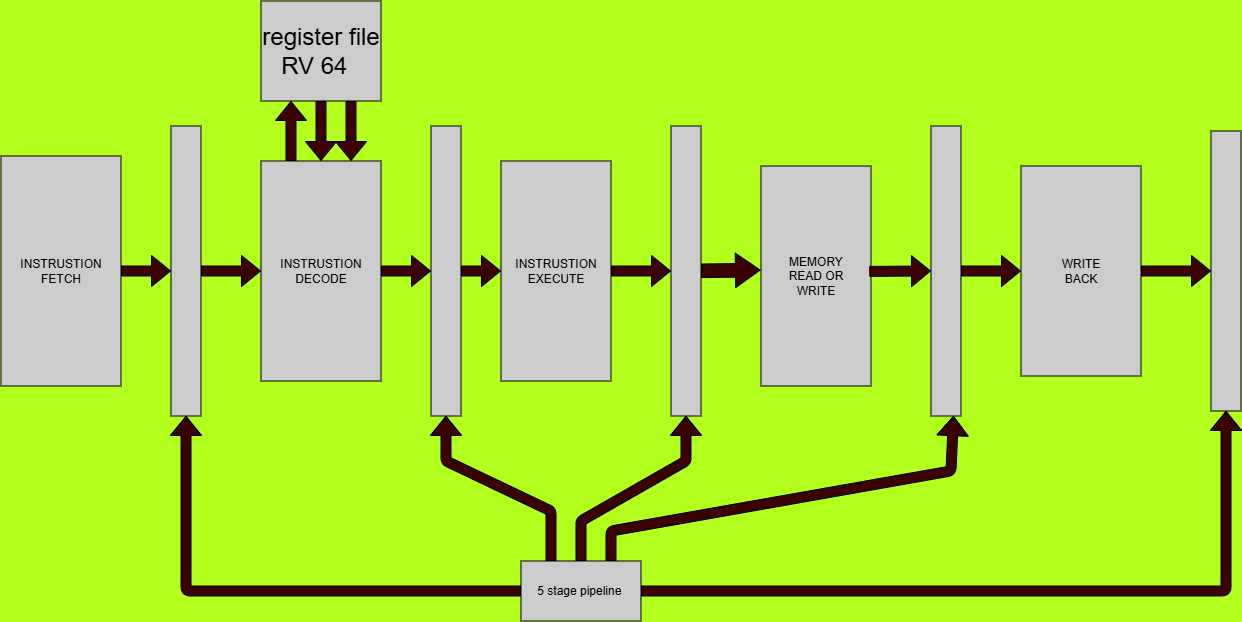

The diagram above was exported from draw.io. Its source (the exported page's mxGraphModel, read from the mxfile embedded in the PNG):
<mxGraphModel dx="1284" dy="2088" grid="1" gridSize="10" guides="1" tooltips="1" connect="1" arrows="1" fold="1" page="1" pageScale="1" pageWidth="850" pageHeight="1100" background="#B3FF1E" math="0" shadow="0">
  <root>
    <mxCell id="0" />
    <mxCell id="1" parent="0" />
    <mxCell id="23" edge="1" parent="1" source="3" style="edgeStyle=none;shape=flexArrow;html=1;exitX=1;exitY=0.5;exitDx=0;exitDy=0;entryX=0;entryY=0.5;entryDx=0;entryDy=0;fillColor=#3B0000;" target="10">
      <mxGeometry relative="1" as="geometry" />
    </mxCell>
    <mxCell id="3" parent="1" style="whiteSpace=wrap;html=1;fillColor=#CCCCCC;movable=0;resizable=0;rotatable=0;deletable=0;editable=0;locked=1;connectable=0;" value="INSTRUSTION&lt;div&gt;FETCH&lt;/div&gt;" vertex="1">
      <mxGeometry height="230" width="120" x="80" y="65" as="geometry" />
    </mxCell>
    <mxCell id="40" edge="1" parent="1" source="4" style="edgeStyle=none;shape=flexArrow;html=1;exitX=0.25;exitY=0;exitDx=0;exitDy=0;entryX=0.25;entryY=1;entryDx=0;entryDy=0;fillColor=#3B0000;" target="39">
      <mxGeometry relative="1" as="geometry" />
    </mxCell>
    <mxCell id="4" parent="1" style="whiteSpace=wrap;html=1;fillColor=#CCCCCC;movable=0;resizable=0;rotatable=0;deletable=0;editable=0;locked=1;connectable=0;" value="INSTRUSTION&lt;div&gt;DECODE&lt;/div&gt;" vertex="1">
      <mxGeometry height="220" width="120" x="340" y="70" as="geometry" />
    </mxCell>
    <mxCell id="27" edge="1" parent="1" source="5" style="edgeStyle=none;shape=flexArrow;html=1;fillColor=#3B0000;" target="17" value="">
      <mxGeometry relative="1" as="geometry" />
    </mxCell>
    <mxCell id="5" parent="1" style="whiteSpace=wrap;html=1;fillColor=#CCCCCC;movable=0;resizable=0;rotatable=0;deletable=0;editable=0;locked=1;connectable=0;" value="INSTRUSTION&lt;div&gt;EXECUTE&lt;/div&gt;" vertex="1">
      <mxGeometry height="220" width="110" x="580" y="70" as="geometry" />
    </mxCell>
    <mxCell id="6" parent="1" style="whiteSpace=wrap;html=1;fillColor=#CCCCCC;movable=0;resizable=0;rotatable=0;deletable=0;editable=0;locked=1;connectable=0;" value="MEMORY&lt;div&gt;READ OR&lt;/div&gt;&lt;div&gt;WRITE&lt;/div&gt;" vertex="1">
      <mxGeometry height="220" width="110" x="840" y="75" as="geometry" />
    </mxCell>
    <mxCell id="32" edge="1" parent="1" source="9" style="edgeStyle=none;shape=flexArrow;html=1;exitX=1;exitY=0.5;exitDx=0;exitDy=0;fillColor=#3B0000;entryX=0;entryY=0.5;entryDx=0;entryDy=0;" target="20">
      <mxGeometry relative="1" as="geometry">
        <mxPoint x="1269.9999999999998" y="165.28571428571433" as="targetPoint" />
      </mxGeometry>
    </mxCell>
    <mxCell id="9" parent="1" style="whiteSpace=wrap;html=1;fillColor=#CCCCCC;movable=0;resizable=0;rotatable=0;deletable=0;editable=0;locked=1;connectable=0;" value="WRITE&lt;div&gt;BACK&lt;/div&gt;" vertex="1">
      <mxGeometry height="210" width="120" x="1100" y="75" as="geometry" />
    </mxCell>
    <mxCell id="24" edge="1" parent="1" source="10" style="edgeStyle=none;shape=flexArrow;html=1;exitX=1;exitY=0.5;exitDx=0;exitDy=0;entryX=0;entryY=0.5;entryDx=0;entryDy=0;fillColor=#3B0000;" target="4">
      <mxGeometry relative="1" as="geometry" />
    </mxCell>
    <mxCell id="10" parent="1" style="whiteSpace=wrap;html=1;fillColor=#CCCCCC;movable=0;resizable=0;rotatable=0;deletable=0;editable=0;locked=1;connectable=0;" value="" vertex="1">
      <mxGeometry height="290" width="30" x="250" y="35" as="geometry" />
    </mxCell>
    <mxCell id="26" edge="1" parent="1" source="15" style="edgeStyle=none;shape=flexArrow;html=1;exitX=1;exitY=0.5;exitDx=0;exitDy=0;entryX=0;entryY=0.5;entryDx=0;entryDy=0;fillColor=#3B0000;" target="5">
      <mxGeometry relative="1" as="geometry" />
    </mxCell>
    <mxCell id="28" edge="1" parent="1" source="17" style="edgeStyle=none;shape=flexArrow;html=1;width=13.571428571428573;endSize=7.914285714285715;fillColor=#3B0000;entryX=-0.003;entryY=0.473;entryDx=0;entryDy=0;entryPerimeter=0;" target="6" value="">
      <mxGeometry relative="1" as="geometry" />
    </mxCell>
    <mxCell id="17" parent="1" style="whiteSpace=wrap;html=1;fillColor=#CCCCCC;movable=0;resizable=0;rotatable=0;deletable=0;editable=0;locked=1;connectable=0;" value="" vertex="1">
      <mxGeometry height="290" width="30" x="750" y="35" as="geometry" />
    </mxCell>
    <mxCell id="19" parent="1" style="whiteSpace=wrap;html=1;fillColor=#CCCCCC;movable=0;resizable=0;rotatable=0;deletable=0;editable=0;locked=1;connectable=0;" value="" vertex="1">
      <mxGeometry height="290" width="30" x="1010" y="35" as="geometry" />
    </mxCell>
    <mxCell id="20" parent="1" style="whiteSpace=wrap;html=1;fillColor=#CCCCCC;movable=0;resizable=0;rotatable=0;deletable=0;editable=0;locked=1;connectable=0;" value="" vertex="1">
      <mxGeometry height="280" width="30" x="1290" y="40" as="geometry" />
    </mxCell>
    <mxCell id="25" edge="1" parent="1" source="4" style="edgeStyle=none;shape=flexArrow;html=1;exitX=1;exitY=0.5;exitDx=0;exitDy=0;entryX=0;entryY=0.5;entryDx=0;entryDy=0;fillColor=#3B0000;" target="15">
      <mxGeometry relative="1" as="geometry" />
    </mxCell>
    <mxCell id="29" edge="1" parent="1" source="6" style="edgeStyle=none;shape=flexArrow;html=1;entryX=0;entryY=0.5;entryDx=0;entryDy=0;fillColor=#3B0000;exitX=0.984;exitY=0.479;exitDx=0;exitDy=0;exitPerimeter=0;" target="19">
      <mxGeometry relative="1" as="geometry" />
    </mxCell>
    <mxCell id="30" edge="1" parent="1" source="19" style="edgeStyle=none;shape=flexArrow;html=1;exitX=1;exitY=0.5;exitDx=0;exitDy=0;entryX=0;entryY=0.5;entryDx=0;entryDy=0;fillColor=#3B0000;" target="9">
      <mxGeometry relative="1" as="geometry" />
    </mxCell>
    <mxCell id="15" parent="1" style="whiteSpace=wrap;html=1;fillColor=#CCCCCC;movable=0;resizable=0;rotatable=0;deletable=0;editable=0;locked=1;connectable=0;" value="" vertex="1">
      <mxGeometry height="290" width="30" x="510" y="35" as="geometry" />
    </mxCell>
    <mxCell id="34" edge="1" parent="1" source="33" style="edgeStyle=none;shape=flexArrow;html=1;exitX=0;exitY=0.5;exitDx=0;exitDy=0;entryX=0.5;entryY=1;entryDx=0;entryDy=0;fillColor=#3B0000;" target="10">
      <mxGeometry relative="1" as="geometry">
        <Array as="points">
          <mxPoint x="265" y="500" />
        </Array>
        <mxPoint x="360" y="450" as="targetPoint" />
      </mxGeometry>
    </mxCell>
    <mxCell id="35" edge="1" parent="1" source="33" style="edgeStyle=none;shape=flexArrow;html=1;exitX=0.25;exitY=0;exitDx=0;exitDy=0;entryX=0.5;entryY=1;entryDx=0;entryDy=0;fillColor=#3B0000;" target="15">
      <mxGeometry relative="1" as="geometry">
        <Array as="points">
          <mxPoint x="630" y="420" />
          <mxPoint x="525" y="370" />
        </Array>
      </mxGeometry>
    </mxCell>
    <mxCell id="36" edge="1" parent="1" source="33" style="edgeStyle=none;shape=flexArrow;html=1;exitX=0.5;exitY=0;exitDx=0;exitDy=0;entryX=0.5;entryY=1;entryDx=0;entryDy=0;fillColor=#3B0000;" target="17">
      <mxGeometry relative="1" as="geometry">
        <Array as="points">
          <mxPoint x="660" y="430" />
          <mxPoint x="765" y="370" />
        </Array>
      </mxGeometry>
    </mxCell>
    <mxCell id="37" edge="1" parent="1" source="33" style="edgeStyle=none;shape=flexArrow;html=1;exitX=0.75;exitY=0;exitDx=0;exitDy=0;entryX=0.75;entryY=1;entryDx=0;entryDy=0;fillColor=#3B0000;" target="19">
      <mxGeometry relative="1" as="geometry">
        <Array as="points">
          <mxPoint x="690" y="440" />
          <mxPoint x="1030" y="380" />
        </Array>
      </mxGeometry>
    </mxCell>
    <mxCell id="38" edge="1" parent="1" source="33" style="edgeStyle=none;shape=flexArrow;html=1;exitX=1;exitY=0.5;exitDx=0;exitDy=0;entryX=0.5;entryY=1;entryDx=0;entryDy=0;fillColor=#3B0000;" target="20">
      <mxGeometry relative="1" as="geometry">
        <Array as="points">
          <mxPoint x="1305" y="500" />
        </Array>
        <mxPoint x="1100" y="410" as="targetPoint" />
      </mxGeometry>
    </mxCell>
    <mxCell id="33" parent="1" style="whiteSpace=wrap;html=1;fillColor=#CCCCCC;movable=0;resizable=0;rotatable=0;deletable=0;editable=0;locked=1;connectable=0;" value="5 stage pipeline&amp;nbsp;" vertex="1">
      <mxGeometry height="60" width="120" x="600" y="470" as="geometry" />
    </mxCell>
    <mxCell id="41" edge="1" parent="1" source="39" style="edgeStyle=none;shape=flexArrow;html=1;exitX=0.5;exitY=1;exitDx=0;exitDy=0;entryX=0.5;entryY=0;entryDx=0;entryDy=0;fillColor=#3B0000;" target="4">
      <mxGeometry relative="1" as="geometry" />
    </mxCell>
    <mxCell id="42" edge="1" parent="1" source="39" style="edgeStyle=none;shape=flexArrow;html=1;exitX=0.75;exitY=1;exitDx=0;exitDy=0;entryX=0.75;entryY=0;entryDx=0;entryDy=0;fillColor=#3B0000;" target="4">
      <mxGeometry relative="1" as="geometry" />
    </mxCell>
    <mxCell id="39" parent="1" style="whiteSpace=wrap;html=1;fillColor=#CCCCCC;movable=0;resizable=0;rotatable=0;deletable=0;editable=0;locked=1;connectable=0;" value="&lt;font style=&quot;font-size: 24px;&quot;&gt;register file RV 64&amp;nbsp;&amp;nbsp;&lt;/font&gt;" vertex="1">
      <mxGeometry height="100" width="120" x="340" y="-90" as="geometry" />
    </mxCell>
  </root>
</mxGraphModel>